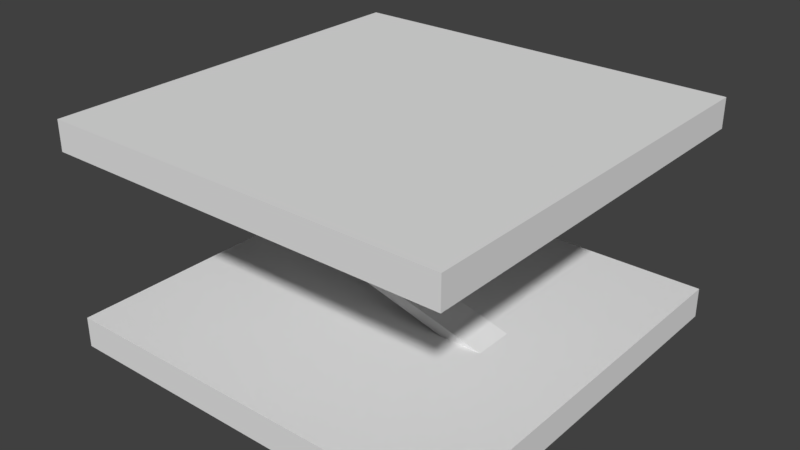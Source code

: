 # Source: Trampoline.blend  (saved by Blender 2.79.0; exported with 4.5.12 LTS)
import bpy
from mathutils import Matrix  # noqa: F401  (used for matrix-valued properties, if any)

bpy.ops.wm.read_factory_settings(use_empty=True)
scene = bpy.context.scene
scene.name = 'Scene'

# ---- collections
col_collection_1 = bpy.data.collections.new('Collection 1'); scene.collection.children.link(col_collection_1)

# ---- materials (node trees are filled in below, after node groups)
mat_trampoline = bpy.data.materials.new('Trampoline')
mat_trampoline.alpha_threshold = 0.0
mat_trampoline.use_transparent_shadow = False
mat_trampoline.roughness = 0.5
mat_trampoline.line_color = (0.0, 0.0, 0.0, 1.0)

# ---- material node trees

# ---- world
world_world = bpy.data.worlds.new('World'); scene.world = world_world
world_world.color = (0.05088, 0.05088, 0.05088)
world_world.use_sun_shadow = False
world_world.sun_shadow_jitter_overblur = 0.0
world_world.cycles.sampling_method = 'MANUAL'

# ---- meshes
me_trampoline = bpy.data.meshes.new('Trampoline')
me_trampoline.from_pydata([(-1.0, -1.0, -1.0), (-1.0, -1.0, 1.0), (-1.0, 1.0, -1.0), (-1.0, 1.0, 1.0), (1.0, -1.0, -1.0), (1.0, -1.0, 1.0), (1.0, 1.0, -1.0), (1.0, 1.0, 1.0), (0.5285, 1.0, -1.0), (0.3191, 1.0, -1.0), (0.3191, 1.0, 1.0), (0.5285, 1.0, 1.0), (0.3191, -1.0, -1.0), (0.5285, -1.0, -1.0), (0.5285, -1.0, 1.0), (0.3191, -1.0, 1.0), (-1.0, 0.101, -1.0), (-1.0, -0.101, -1.0), (-1.0, -0.101, 1.0), (-1.0, 0.101, 1.0), (1.0, -0.101, -1.0), (1.0, 0.101, -1.0), (1.0, 0.101, 1.0), (1.0, -0.101, 1.0), (0.5285, 0.101, 1.0), (0.5285, -0.101, 1.0), (0.3191, 0.101, 1.0), (0.3191, -0.101, 1.0), (0.3191, 0.101, -1.0), (0.3191, -0.101, -1.0), (0.5285, 0.101, -1.0), (0.5285, -0.101, -1.0), (-0.3853, 0.101, 4.23), (-0.3853, -0.101, 4.23), (-0.5947, 0.101, 4.23), (-0.5947, -0.101, 4.23), (0.5187, 0.101, 8.276), (0.5187, -0.101, 8.276), (0.3093, 0.101, 8.276), (0.3093, -0.101, 8.276), (-0.3283, 0.101, 11.77), (-0.3283, -0.101, 11.77), (-0.5377, 0.101, 11.77), (-0.5377, -0.101, 11.77), (-0.3283, 0.101, 13.71), (-0.3283, -0.101, 13.71), (-0.5377, 0.101, 13.71), (-0.5377, -0.101, 13.71), (0.9996, 0.101, 11.77), (0.9996, -0.101, 11.77), (0.9996, 0.101, 13.71), (0.9996, -0.101, 13.71), (-0.3283, -0.9998, 11.77), (-0.5377, -0.9998, 11.77), (-0.3283, -0.9998, 13.71), (-0.5377, -0.9998, 13.71), (-0.9998, -0.101, 11.77), (-0.3283, 0.9997, 11.77), (-0.5377, 0.9997, 11.77), (-0.3283, 0.9997, 13.71), (-0.5377, 0.9997, 13.71), (-0.9998, 0.9997, 13.71), (-0.9998, 0.9997, 11.77), (-0.9998, 0.101, 13.71), (-0.9998, 0.101, 11.77), (0.9999, -0.9998, 11.77), (0.9999, -0.9998, 13.71), (0.9999, 0.9997, 11.77), (0.9999, 0.9997, 13.71), (-0.9998, -0.101, 13.71), (-0.9998, -0.9998, 11.77), (-0.9998, -0.9998, 13.71), (0.2969, -0.101, 1.078), (0.2969, 0.101, 1.078), (0.5063, 0.101, 1.078), (0.5063, -0.101, 1.078), (-0.5117, 0.101, 11.66), (-0.3023, 0.101, 11.66), (-0.3023, -0.101, 11.66), (-0.5117, -0.101, 11.66)], [], [(16, 19, 3, 2), (8, 11, 7, 6), (20, 23, 5, 4), (12, 15, 1, 0), (31, 20, 4, 13), (27, 18, 1, 15), (23, 25, 14, 5), (25, 27, 15, 14), (17, 29, 12, 0), (29, 31, 13, 12), (4, 5, 14, 13), (13, 14, 15, 12), (2, 3, 10, 9), (9, 10, 11, 8), (9, 8, 30, 28), (28, 30, 31, 29), (2, 9, 28, 16), (16, 28, 29, 17), (11, 10, 26, 24), (73, 72, 35, 34), (7, 11, 24, 22), (22, 24, 25, 23), (10, 3, 19, 26), (26, 19, 18, 27), (8, 6, 21, 30), (30, 21, 20, 31), (6, 7, 22, 21), (21, 22, 23, 20), (0, 1, 18, 17), (17, 18, 19, 16), (34, 35, 39, 38), (75, 74, 32, 33), (74, 73, 34, 32), (72, 75, 33, 35), (77, 76, 42, 40), (32, 34, 38, 36), (33, 32, 36, 37), (35, 33, 37, 39), (43, 41, 52, 53), (78, 77, 40, 41), (79, 78, 41, 43), (76, 79, 43, 42), (44, 46, 47, 45), (42, 46, 63, 64), (45, 41, 49, 51), (49, 48, 50, 51), (44, 45, 51, 50), (40, 44, 50, 48), (41, 40, 48, 49), (53, 52, 54, 55), (43, 53, 70, 56), (45, 47, 55, 54), (64, 56, 69, 63), (42, 43, 56, 64), (43, 47, 69, 56), (47, 46, 63, 69), (57, 58, 60, 59), (46, 44, 59, 60), (40, 57, 67, 48), (40, 42, 58, 57), (49, 51, 66, 65), (45, 54, 66, 51), (52, 41, 49, 65), (54, 52, 65, 66), (50, 48, 67, 68), (57, 59, 68, 67), (59, 44, 50, 68), (64, 63, 61, 62), (58, 42, 64, 62), (46, 60, 61, 63), (60, 58, 62, 61), (69, 56, 70, 71), (53, 55, 71, 70), (55, 47, 69, 71), (27, 25, 75, 72), (24, 26, 73, 74), (25, 24, 74, 75), (26, 27, 72, 73), (38, 39, 79, 76), (39, 37, 78, 79), (37, 36, 77, 78), (36, 38, 76, 77)])
_uv = me_trampoline.uv_layers.new(name='UVMap')
_uv.uv.foreach_set('vector', [0.6291, 0.4107, 0.4277, 0.4107, 0.4277, 0.3571, 0.6291, 0.3571, 0.3801, 0.1191, 0.3801, 1.419e-08, 0.4277, 0.0, 0.4277, 0.1191, 0.4272, 0.4107, 0.2259, 0.4107, 0.2259, 0.3572, 0.4272, 0.3572, 0.2946, 0.2381, 0.2946, 0.1191, 0.4277, 0.1191, 0.4277, 0.2381, 0.4753, 0.05351, 0.4277, 0.05351, 0.4277, 1.064e-08, 0.4753, 1.419e-08, 0.2946, 0.3036, 0.4277, 0.3036, 0.4277, 0.3572, 0.2946, 0.3572, 0.2259, 0.3036, 0.2735, 0.3036, 0.2735, 0.3572, 0.2259, 0.3572, 0.2735, 0.3036, 0.2946, 0.3036, 0.2946, 0.3572, 0.2735, 0.3572, 0.6296, 0.05351, 0.4965, 0.05351, 0.4965, 7.096e-09, 0.6296, 0.0, 0.4965, 0.05351, 0.4753, 0.05351, 0.4753, 1.419e-08, 0.4965, 7.096e-09, 0.2259, 0.2381, 0.2259, 0.1191, 0.2735, 0.1191, 0.2735, 0.2381, 0.2735, 0.2381, 0.2735, 0.1191, 0.2946, 0.1191, 0.2946, 0.2381, 0.2259, 0.1191, 0.2259, 4.612e-08, 0.359, 2.129e-08, 0.359, 0.1191, 0.359, 0.1191, 0.359, 2.129e-08, 0.3801, 1.419e-08, 0.3801, 0.1191, 0.4965, 0.1191, 0.4753, 0.1191, 0.4753, 0.06554, 0.4965, 0.06554, 0.4965, 0.06554, 0.4753, 0.06554, 0.4753, 0.05351, 0.4965, 0.05351, 0.6296, 0.1191, 0.4965, 0.1191, 0.4965, 0.06554, 0.6296, 0.06554, 0.6296, 0.06554, 0.4965, 0.06554, 0.4965, 0.05351, 0.6296, 0.05351, 0.2735, 0.2381, 0.2946, 0.2381, 0.2946, 0.2916, 0.2735, 0.2916, 0.9796, 0.3619, 1.0, 0.3619, 1.0, 0.5529, 0.9796, 0.5529, 0.2259, 0.2381, 0.2735, 0.2381, 0.2735, 0.2916, 0.2259, 0.2916, 0.2259, 0.2916, 0.2735, 0.2916, 0.2735, 0.3036, 0.2259, 0.3036, 0.2946, 0.2381, 0.4277, 0.2381, 0.4277, 0.2916, 0.2946, 0.2916, 0.2946, 0.2916, 0.4277, 0.2916, 0.4277, 0.3036, 0.2946, 0.3036, 0.4753, 0.1191, 0.4277, 0.1191, 0.4277, 0.06554, 0.4753, 0.06554, 0.4753, 0.06554, 0.4277, 0.06554, 0.4277, 0.05351, 0.4753, 0.05351, 0.4272, 0.4762, 0.2259, 0.4762, 0.2259, 0.4227, 0.4272, 0.4227, 0.4272, 0.4227, 0.2259, 0.4227, 0.2259, 0.4107, 0.4272, 0.4107, 0.6291, 0.4762, 0.4277, 0.4762, 0.4277, 0.4227, 0.6291, 0.4227, 0.6291, 0.4227, 0.4277, 0.4227, 0.4277, 0.4107, 0.6291, 0.4107, 0.9796, 0.5529, 1.0, 0.5529, 1.0, 0.7891, 0.9796, 0.7891, 0.9796, 0.9953, 0.9592, 0.9953, 0.9592, 0.8042, 0.9796, 0.8042, 0.1107, 0.6363, 0.08957, 0.6363, 0.0, 0.4486, 0.02113, 0.4486, 0.2025, 0.004678, 0.2236, 0.004661, 0.1341, 0.1924, 0.1129, 0.1924, 0.03052, 0.006402, 0.00939, 0.006385, 0.006777, 0.0, 0.02791, 1.675e-05, 0.02113, 0.4486, 0.0, 0.4486, 0.0918, 0.2078, 0.1129, 0.2078, 0.9796, 0.8042, 0.9592, 0.8042, 0.9592, 0.568, 0.9796, 0.568, 0.1129, 0.1924, 0.1341, 0.1924, 0.2259, 0.4331, 0.2047, 0.4331, 0.5388, 0.2106, 0.5388, 0.1981, 0.6296, 0.1981, 0.6296, 0.2106, 0.9796, 0.3636, 0.9592, 0.3636, 0.9592, 0.3571, 0.9796, 0.3571, 0.1223, 0.6345, 0.1435, 0.6345, 0.1408, 0.6409, 0.1197, 0.6409, 0.9796, 0.9935, 1.0, 0.9935, 1.0, 1.0, 0.9796, 1.0, 0.5389, 0.3172, 0.5389, 0.3296, 0.5185, 0.3296, 0.5185, 0.3172, 0.8257, 0.2347, 0.8257, 0.1191, 0.8723, 0.1191, 0.8723, 0.2347, 0.9592, 0.3571, 0.9592, 0.4728, 0.8252, 0.4728, 0.8252, 0.3571, 0.8251, 0.2916, 0.8251, 0.3036, 0.6296, 0.3036, 0.6296, 0.2916, 0.5389, 0.3172, 0.5185, 0.3172, 0.5185, 0.2381, 0.5389, 0.2381, 0.8251, 0.3538, 0.8251, 0.2381, 0.9592, 0.2381, 0.9592, 0.3538, 0.5388, 0.1981, 0.5184, 0.1981, 0.5184, 0.1191, 0.5388, 0.1191, 0.6291, 0.4487, 0.6291, 0.4362, 0.8252, 0.4362, 0.8252, 0.4487, 0.5388, 0.2106, 0.6296, 0.2106, 0.6296, 0.2381, 0.5388, 0.2381, 0.5185, 0.3172, 0.5185, 0.3296, 0.4277, 0.3296, 0.4277, 0.3172, 0.6296, 0.06553, 0.6296, 0.0535, 0.8252, 0.0535, 0.8252, 0.06553, 0.5184, 0.2106, 0.5388, 0.2106, 0.5388, 0.2381, 0.5184, 0.2381, 0.8252, 0.1157, 0.8252, 0.0, 0.8718, 0.0, 0.8718, 0.1157, 0.5185, 0.3296, 0.5389, 0.3296, 0.5389, 0.3571, 0.5185, 0.3571, 0.6296, 0.159, 0.6296, 0.1466, 0.8257, 0.1466, 0.8257, 0.159, 0.5389, 0.3296, 0.5389, 0.3172, 0.6296, 0.3172, 0.6296, 0.3296, 0.5184, 0.1981, 0.4277, 0.1981, 0.4277, 0.1191, 0.5184, 0.1191, 0.5184, 0.1981, 0.5184, 0.2106, 0.4277, 0.2106, 0.4277, 0.1981, 0.8251, 0.2916, 0.6296, 0.2916, 0.6296, 0.2381, 0.8251, 0.2381, 0.5185, 0.3172, 0.4277, 0.3172, 0.4277, 0.2381, 0.5185, 0.2381, 0.6296, 0.1981, 0.5388, 0.1981, 0.5388, 0.1191, 0.6296, 0.1191, 0.8252, 0.4362, 0.6291, 0.4362, 0.6291, 0.3571, 0.8252, 0.3571, 0.6296, 0.3036, 0.8251, 0.3036, 0.8251, 0.3571, 0.6296, 0.3571, 0.6296, 0.159, 0.8257, 0.159, 0.8257, 0.2381, 0.6296, 0.2381, 0.6296, 0.3172, 0.5389, 0.3172, 0.5389, 0.2381, 0.6296, 0.2381, 0.6296, 0.06553, 0.8252, 0.06553, 0.8252, 0.119, 0.6296, 0.119, 0.4277, 0.2106, 0.5184, 0.2106, 0.5184, 0.2381, 0.4277, 0.2381, 0.5389, 0.3296, 0.6296, 0.3296, 0.6296, 0.3571, 0.5389, 0.3571, 0.8257, 0.1466, 0.6296, 0.1466, 0.6296, 0.1191, 0.8257, 0.1191, 0.8252, 0.0535, 0.6296, 0.0535, 0.6296, 0.0, 0.8252, 0.0, 0.6291, 0.4487, 0.8252, 0.4487, 0.8252, 0.4762, 0.6291, 0.4762, 0.4277, 0.3296, 0.5185, 0.3296, 0.5185, 0.3571, 0.4277, 0.3571, 0.2047, 1.671e-05, 0.2259, 0.0, 0.2236, 0.004661, 0.2025, 0.004678, 0.1129, 0.6409, 0.0918, 0.6409, 0.08957, 0.6363, 0.1107, 0.6363, 0.9796, 1.0, 0.9592, 1.0, 0.9592, 0.9953, 0.9796, 0.9953, 0.9796, 0.3571, 1.0, 0.3571, 1.0, 0.3619, 0.9796, 0.3619, 0.9796, 0.7891, 1.0, 0.7891, 1.0, 0.9935, 0.9796, 0.9935, 0.2047, 0.4331, 0.2259, 0.4331, 0.1435, 0.6345, 0.1223, 0.6345, 0.9796, 0.568, 0.9592, 0.568, 0.9592, 0.3636, 0.9796, 0.3636, 0.1129, 0.2078, 0.0918, 0.2078, 0.00939, 0.006385, 0.03052, 0.006402])
_ca = me_trampoline.color_attributes.new('Col', 'BYTE_COLOR', 'CORNER')
_ca.data.foreach_set('color', [1.0, 1.0, 1.0, 1.0, 1.0, 1.0, 1.0, 1.0, 1.0, 1.0, 1.0, 1.0, 1.0, 1.0, 1.0, 1.0, 1.0, 1.0, 1.0, 1.0, 1.0, 1.0, 1.0, 1.0, 1.0, 1.0, 1.0, 1.0, 1.0, 1.0, 1.0, 1.0, 1.0, 1.0, 1.0, 1.0, 1.0, 1.0, 1.0, 1.0, 1.0, 1.0, 1.0, 1.0, 1.0, 1.0, 1.0, 1.0, 1.0, 1.0, 1.0, 1.0, 1.0, 1.0, 1.0, 1.0, 1.0, 1.0, 1.0, 1.0, 1.0, 1.0, 1.0, 1.0, 1.0, 1.0, 1.0, 1.0, 1.0, 1.0, 1.0, 1.0, 1.0, 1.0, 1.0, 1.0, 1.0, 1.0, 1.0, 1.0, 1.0, 1.0, 1.0, 1.0, 1.0, 1.0, 1.0, 1.0, 1.0, 1.0, 1.0, 1.0, 1.0, 1.0, 1.0, 1.0, 1.0, 1.0, 1.0, 1.0, 1.0, 1.0, 1.0, 1.0, 1.0, 1.0, 1.0, 1.0, 1.0, 1.0, 1.0, 1.0, 1.0, 1.0, 1.0, 1.0, 1.0, 1.0, 1.0, 1.0, 1.0, 1.0, 1.0, 1.0, 1.0, 1.0, 1.0, 1.0, 1.0, 1.0, 1.0, 1.0, 1.0, 1.0, 1.0, 1.0, 1.0, 1.0, 1.0, 1.0, 1.0, 1.0, 1.0, 1.0, 1.0, 1.0, 1.0, 1.0, 1.0, 1.0, 1.0, 1.0, 1.0, 1.0, 1.0, 1.0, 1.0, 1.0, 1.0, 1.0, 1.0, 1.0, 1.0, 1.0, 1.0, 1.0, 1.0, 1.0, 1.0, 1.0, 1.0, 1.0, 1.0, 1.0, 1.0, 1.0, 1.0, 1.0, 1.0, 1.0, 1.0, 1.0, 1.0, 1.0, 1.0, 1.0, 1.0, 1.0, 1.0, 1.0, 1.0, 1.0, 1.0, 1.0, 1.0, 1.0, 1.0, 1.0, 1.0, 1.0, 1.0, 1.0, 1.0, 1.0, 1.0, 1.0, 1.0, 1.0, 1.0, 1.0, 1.0, 1.0, 1.0, 1.0, 1.0, 1.0, 1.0, 1.0, 1.0, 1.0, 1.0, 1.0, 1.0, 1.0, 1.0, 1.0, 1.0, 1.0, 1.0, 1.0, 1.0, 1.0, 1.0, 1.0, 1.0, 1.0, 1.0, 1.0, 1.0, 1.0, 1.0, 1.0, 1.0, 1.0, 1.0, 1.0, 1.0, 1.0, 1.0, 1.0, 1.0, 1.0, 1.0, 1.0, 1.0, 1.0, 1.0, 1.0, 1.0, 1.0, 1.0, 1.0, 1.0, 1.0, 1.0, 1.0, 1.0, 1.0, 1.0, 1.0, 1.0, 1.0, 1.0, 1.0, 1.0, 1.0, 1.0, 1.0, 1.0, 1.0, 1.0, 1.0, 1.0, 1.0, 1.0, 1.0, 1.0, 1.0, 1.0, 1.0, 1.0, 1.0, 1.0, 1.0, 1.0, 1.0, 1.0, 1.0, 1.0, 1.0, 1.0, 1.0, 1.0, 1.0, 1.0, 1.0, 1.0, 1.0, 1.0, 1.0, 1.0, 1.0, 1.0, 1.0, 1.0, 1.0, 1.0, 1.0, 1.0, 1.0, 1.0, 1.0, 1.0, 1.0, 1.0, 1.0, 1.0, 1.0, 1.0, 1.0, 1.0, 1.0, 1.0, 1.0, 1.0, 1.0, 1.0, 1.0, 1.0, 1.0, 1.0, 1.0, 1.0, 1.0, 1.0, 1.0, 1.0, 1.0, 1.0, 1.0, 1.0, 1.0, 1.0, 1.0, 1.0, 1.0, 1.0, 1.0, 1.0, 1.0, 1.0, 1.0, 1.0, 1.0, 1.0, 1.0, 1.0, 1.0, 1.0, 1.0, 1.0, 1.0, 1.0, 1.0, 1.0, 1.0, 1.0, 1.0, 1.0, 1.0, 1.0, 1.0, 1.0, 1.0, 1.0, 1.0, 1.0, 1.0, 1.0, 1.0, 1.0, 1.0, 1.0, 1.0, 1.0, 1.0, 1.0, 1.0, 1.0, 1.0, 1.0, 1.0, 1.0, 1.0, 1.0, 1.0, 1.0, 1.0, 1.0, 1.0, 1.0, 1.0, 1.0, 1.0, 1.0, 1.0, 1.0, 1.0, 1.0, 1.0, 1.0, 1.0, 1.0, 1.0, 1.0, 1.0, 1.0, 1.0, 1.0, 1.0, 1.0, 1.0, 1.0, 1.0, 1.0, 1.0, 1.0, 1.0, 1.0, 1.0, 1.0, 1.0, 1.0, 1.0, 1.0, 1.0, 1.0, 1.0, 1.0, 1.0, 1.0, 1.0, 1.0, 1.0, 1.0, 1.0, 1.0, 1.0, 1.0, 1.0, 1.0, 1.0, 1.0, 1.0, 1.0, 1.0, 1.0, 1.0, 1.0, 1.0, 1.0, 1.0, 1.0, 1.0, 1.0, 1.0, 1.0, 1.0, 1.0, 1.0, 1.0, 1.0, 1.0, 1.0, 1.0, 1.0, 1.0, 1.0, 1.0, 1.0, 1.0, 1.0, 1.0, 1.0, 1.0, 1.0, 1.0, 1.0, 1.0, 1.0, 1.0, 1.0, 1.0, 1.0, 1.0, 1.0, 1.0, 1.0, 1.0, 1.0, 1.0, 1.0, 1.0, 1.0, 1.0, 1.0, 1.0, 1.0, 1.0, 1.0, 1.0, 1.0, 1.0, 1.0, 1.0, 1.0, 1.0, 1.0, 1.0, 1.0, 1.0, 1.0, 1.0, 1.0, 1.0, 1.0, 1.0, 1.0, 1.0, 1.0, 1.0, 1.0, 1.0, 1.0, 1.0, 1.0, 1.0, 1.0, 1.0, 1.0, 1.0, 1.0, 1.0, 1.0, 1.0, 1.0, 1.0, 1.0, 1.0, 1.0, 1.0, 1.0, 1.0, 1.0, 1.0, 1.0, 1.0, 1.0, 1.0, 1.0, 1.0, 1.0, 1.0, 1.0, 1.0, 1.0, 1.0, 1.0, 1.0, 1.0, 1.0, 1.0, 1.0, 1.0, 1.0, 1.0, 1.0, 1.0, 1.0, 1.0, 1.0, 1.0, 1.0, 1.0, 1.0, 1.0, 1.0, 1.0, 1.0, 1.0, 1.0, 1.0, 1.0, 1.0, 1.0, 1.0, 1.0, 1.0, 1.0, 1.0, 1.0, 1.0, 1.0, 1.0, 1.0, 1.0, 1.0, 1.0, 1.0, 1.0, 1.0, 1.0, 1.0, 1.0, 1.0, 1.0, 1.0, 1.0, 1.0, 1.0, 1.0, 1.0, 1.0, 1.0, 1.0, 1.0, 1.0, 1.0, 1.0, 1.0, 1.0, 1.0, 1.0, 1.0, 1.0, 1.0, 1.0, 1.0, 1.0, 1.0, 1.0, 1.0, 1.0, 1.0, 1.0, 1.0, 1.0, 1.0, 1.0, 1.0, 1.0, 1.0, 1.0, 1.0, 1.0, 1.0, 1.0, 1.0, 1.0, 1.0, 1.0, 1.0, 1.0, 1.0, 1.0, 1.0, 1.0, 1.0, 1.0, 1.0, 1.0, 1.0, 1.0, 1.0, 1.0, 1.0, 1.0, 1.0, 1.0, 1.0, 1.0, 1.0, 1.0, 1.0, 1.0, 1.0, 1.0, 1.0, 1.0, 1.0, 1.0, 1.0, 1.0, 1.0, 1.0, 1.0, 1.0, 1.0, 1.0, 1.0, 1.0, 1.0, 1.0, 1.0, 1.0, 1.0, 1.0, 1.0, 1.0, 1.0, 1.0, 1.0, 1.0, 1.0, 1.0, 1.0, 1.0, 1.0, 1.0, 1.0, 1.0, 1.0, 1.0, 1.0, 1.0, 1.0, 1.0, 1.0, 1.0, 1.0, 1.0, 1.0, 1.0, 1.0, 1.0, 1.0, 1.0, 1.0, 1.0, 1.0, 1.0, 1.0, 1.0, 1.0, 1.0, 1.0, 1.0, 1.0, 1.0, 1.0, 1.0, 1.0, 1.0, 1.0, 1.0, 1.0, 1.0, 1.0, 1.0, 1.0, 1.0, 1.0, 1.0, 1.0, 1.0, 1.0, 1.0, 1.0, 1.0, 1.0, 1.0, 1.0, 1.0, 1.0, 1.0, 1.0, 1.0, 1.0, 1.0, 1.0, 1.0, 1.0, 1.0, 1.0, 1.0, 1.0, 1.0, 1.0, 1.0, 1.0, 1.0, 1.0, 1.0, 1.0, 1.0, 1.0, 1.0, 1.0, 1.0, 1.0, 1.0, 1.0, 1.0, 1.0, 1.0, 1.0, 1.0, 1.0, 1.0, 1.0, 1.0, 1.0, 1.0, 1.0, 1.0, 1.0, 1.0, 1.0, 1.0, 1.0, 1.0, 1.0, 1.0, 1.0, 1.0, 1.0, 1.0, 1.0, 1.0, 1.0, 1.0, 1.0, 1.0, 1.0, 1.0, 1.0, 1.0, 1.0, 1.0, 1.0, 1.0, 1.0, 1.0, 1.0, 1.0, 1.0, 1.0, 1.0, 1.0, 1.0, 1.0, 1.0, 1.0, 1.0, 1.0, 1.0, 1.0, 1.0, 1.0, 1.0, 1.0, 1.0, 1.0, 1.0, 1.0, 1.0, 1.0, 1.0, 1.0, 1.0, 1.0, 1.0, 1.0, 1.0, 1.0, 1.0, 1.0, 1.0, 1.0, 1.0, 1.0, 1.0, 1.0, 1.0, 1.0, 1.0, 1.0, 1.0, 1.0, 1.0, 1.0, 1.0, 1.0, 1.0, 1.0, 1.0, 1.0, 1.0, 1.0, 1.0, 1.0, 1.0, 1.0, 1.0, 1.0, 1.0, 1.0, 1.0, 1.0, 1.0, 1.0, 1.0, 1.0, 1.0, 1.0, 1.0, 1.0, 1.0, 1.0, 1.0, 1.0, 1.0, 1.0, 1.0, 1.0, 1.0, 1.0, 1.0, 1.0, 1.0, 1.0, 1.0, 1.0, 1.0, 1.0, 1.0, 1.0, 1.0, 1.0, 1.0, 1.0, 1.0, 1.0, 1.0, 1.0, 1.0, 1.0, 1.0, 1.0, 1.0, 1.0, 1.0, 1.0, 1.0, 1.0, 1.0, 1.0, 1.0, 1.0, 1.0, 1.0, 1.0, 1.0, 1.0, 1.0, 1.0, 1.0, 1.0, 1.0, 1.0, 1.0, 1.0, 1.0, 1.0, 1.0, 1.0, 1.0, 1.0, 1.0, 1.0, 1.0, 1.0, 1.0, 1.0, 1.0, 1.0, 1.0, 1.0, 1.0, 1.0, 1.0, 1.0, 1.0, 1.0, 1.0, 1.0, 1.0, 1.0, 1.0, 1.0, 1.0, 1.0, 1.0, 1.0, 1.0, 1.0, 1.0, 1.0, 1.0, 1.0, 1.0, 1.0, 1.0, 1.0, 1.0, 1.0, 1.0, 1.0, 1.0, 1.0, 1.0, 1.0, 1.0, 1.0, 1.0, 1.0, 1.0, 1.0, 1.0, 1.0, 1.0, 1.0, 1.0, 1.0, 1.0, 1.0, 1.0, 1.0, 1.0, 1.0, 1.0, 1.0, 1.0, 1.0, 1.0, 1.0, 1.0, 1.0, 1.0, 1.0, 1.0, 1.0, 1.0, 1.0, 1.0, 1.0, 1.0, 1.0, 1.0, 1.0, 1.0, 1.0, 1.0, 1.0, 1.0, 1.0, 1.0, 1.0, 1.0, 1.0, 1.0, 1.0, 1.0, 1.0, 1.0, 1.0, 1.0, 1.0, 1.0, 1.0, 1.0, 1.0, 1.0, 1.0, 1.0, 1.0, 1.0, 1.0, 1.0, 1.0, 1.0, 1.0, 1.0, 1.0, 1.0, 1.0, 1.0, 1.0, 1.0, 1.0, 1.0, 1.0, 1.0, 1.0, 1.0, 1.0, 1.0, 1.0, 1.0, 1.0, 1.0, 1.0, 1.0, 1.0, 1.0, 1.0, 1.0, 1.0, 1.0, 1.0, 1.0, 1.0, 1.0, 1.0, 1.0, 1.0, 1.0, 1.0, 1.0, 1.0, 1.0, 1.0, 1.0, 1.0, 1.0, 1.0, 1.0, 1.0, 1.0, 1.0, 1.0, 1.0, 1.0, 1.0, 1.0, 1.0, 1.0, 1.0, 1.0, 1.0, 1.0, 1.0, 1.0, 1.0, 1.0, 1.0, 1.0, 1.0, 1.0, 1.0, 1.0, 1.0, 1.0, 1.0, 1.0, 1.0, 1.0, 1.0, 1.0, 1.0, 1.0, 1.0, 1.0, 1.0, 1.0, 1.0, 1.0, 1.0, 1.0, 1.0, 1.0, 1.0, 1.0, 1.0, 1.0, 1.0, 1.0, 1.0, 1.0, 1.0, 1.0, 1.0, 1.0, 1.0, 1.0, 1.0, 1.0, 1.0, 1.0, 1.0, 1.0, 1.0, 1.0, 1.0, 1.0, 1.0, 1.0, 1.0, 1.0, 1.0, 1.0, 1.0, 1.0, 1.0, 1.0, 1.0, 1.0, 1.0, 1.0, 1.0, 1.0, 1.0, 1.0, 1.0, 1.0, 1.0, 1.0, 1.0, 1.0, 1.0, 1.0, 1.0, 1.0, 1.0, 1.0, 1.0, 1.0, 1.0, 1.0, 1.0, 1.0, 1.0, 1.0, 1.0, 1.0, 1.0, 1.0, 1.0, 1.0, 1.0, 1.0, 1.0, 1.0, 1.0, 1.0, 1.0, 1.0, 1.0, 1.0, 1.0, 1.0, 1.0, 1.0, 1.0, 1.0, 1.0, 1.0, 1.0, 1.0, 1.0, 1.0, 1.0, 1.0, 1.0, 1.0, 1.0, 1.0, 1.0, 1.0, 1.0, 1.0, 1.0, 1.0, 1.0, 1.0, 1.0, 1.0, 1.0, 1.0, 1.0, 1.0, 1.0, 1.0, 1.0, 1.0, 1.0, 1.0, 1.0, 1.0, 1.0, 1.0, 1.0])
me_trampoline.materials.append(mat_trampoline)
me_trampoline.use_remesh_preserve_volume = False
me_trampoline.use_remesh_preserve_attributes = False
me_trampoline.use_mirror_vertex_groups = False
me_trampoline.update()
arm_armature = bpy.data.armatures.new('Armature')  # bones are not reproduced

# ---- objects
ob_armature = bpy.data.objects.new('Armature', arm_armature)
ob_trampoline = bpy.data.objects.new('Trampoline', me_trampoline)

# ---- transforms, parenting, visibility, modifiers, constraints
ob_armature.location = (0.0, 0.0, 0.0)
ob_armature.lineart.crease_threshold = 0.0
ob_trampoline.parent = ob_armature
ob_trampoline.location = (0.0, 0.0, 0.0)
ob_trampoline.scale = (1.0, 1.0, 0.07541)
ob_trampoline.lineart.crease_threshold = 0.0
_vg = ob_trampoline.vertex_groups.new(name='Base')
for _i, _w in zip([0, 1, 2, 3, 4, 5, 6, 7, 8, 9, 10, 11, 12, 13, 14, 15, 16, 17, 18, 19, 20, 21, 22, 23, 24, 25, 26, 27, 28, 29, 30, 31, 32, 33, 34, 35, 36, 37, 38, 39, 40, 41, 42, 43, 52, 53, 64, 72, 73, 74, 75, 76, 77, 78, 79], [1.0, 1.0, 1.0, 1.0, 1.0, 1.0, 1.0, 1.0, 0.9946, 1.0, 0.9726, 1.0, 1.0, 1.0, 1.0, 0.9999, 1.0, 1.0, 1.0, 1.0, 1.0, 1.0, 1.0, 1.0, 1.0, 1.0, 1.0, 0.9999, 1.0, 1.0, 1.0, 1.0, 4.552e-26, 3.385e-25, 1.247e-15, 2.987e-32, 2.54e-17, 2.801e-22, 4.28e-29, 1.397e-31, 0.0, 0.0, 0.0, 0.0, 0.0, 0.0, 0.0, 5.608e-28, 7.993e-06, 0.002136, 2.856e-05, 2.14e-29, 1.27e-17, 1.401e-22, 6.983e-32]): _vg.add([_i], _w, 'REPLACE')
_vg = ob_trampoline.vertex_groups.new(name='Spring')
for _i, _w in zip([0, 1, 2, 3, 4, 5, 6, 7, 8, 9, 10, 11, 12, 13, 14, 15, 16, 17, 18, 19, 20, 21, 22, 23, 24, 25, 26, 27, 28, 29, 30, 31, 32, 33, 34, 35, 36, 37, 38, 39, 40, 41, 42, 43, 44, 45, 46, 47, 48, 49, 50, 51, 52, 53, 54, 55, 56, 57, 58, 59, 60, 61, 62, 63, 64, 65, 66, 67, 68, 69, 70, 71, 72, 73, 74, 75, 76, 77, 78, 79], [1.639e-17, 2.745e-19, 8.356e-09, 2.657e-40, 3.536e-22, 1.983e-25, 1.189e-21, 1.854e-06, 0.002418, 2.793e-05, 2.312e-23, 7.307e-17, 1.452e-09, 9.039e-12, 7.153e-08, 7.329e-07, 4.729e-06, 6.649e-07, 1.184e-23, 1.062e-16, 1.166e-39, 1.793e-37, 3.059e-20, 3.255e-20, 0.0, 0.0, 0.0, 0.0004475, 2.472e-06, 1.055e-10, 7.359e-13, 3.602e-18, 1.0, 1.0, 1.0, 1.0, 1.0, 0.9927, 1.0, 0.9966, 0.0, 0.0, 3.904e-09, 2.973e-26, 6.547e-08, 4.104e-12, 6.684e-06, 1.055e-07, 0.0, 2.653e-16, 2.917e-17, 1.144e-17, 8.624e-13, 7.801e-15, 2.16e-11, 3.534e-06, 3.09e-09, 2.629e-05, 9.38e-09, 2.586e-09, 3.269e-14, 1.324e-16, 9.383e-06, 9.075e-05, 5.509e-15, 7.2e-06, 0.0001539, 7.957e-27, 7.415e-13, 4.176e-06, 1.106e-13, 0.03362, 1.0, 1.0, 1.0, 1.0, 1.0, 1.0, 1.0, 1.0]): _vg.add([_i], _w, 'REPLACE')
_vg = ob_trampoline.vertex_groups.new(name='Top')
for _i, _w in zip([32, 33, 34, 35, 36, 37, 38, 39, 40, 41, 42, 43, 44, 45, 46, 47, 48, 49, 50, 51, 52, 53, 54, 55, 56, 57, 58, 59, 60, 61, 62, 63, 64, 65, 66, 67, 68, 69, 70, 71, 72, 73, 74, 75, 76, 77, 78, 79], [0.05048, 0.04708, 0.04936, 0.05268, 0.07453, 0.07835, 0.1204, 0.118, 0.9946, 1.0, 1.0, 0.9998, 1.0, 1.0, 1.0, 1.0, 1.0, 1.0, 1.0, 1.0, 1.0, 1.0, 1.0, 1.0, 1.0, 1.0, 1.0, 1.0, 1.0, 1.0, 1.0, 1.0, 1.0, 1.0, 1.0, 0.9831, 1.0, 1.0, 1.0, 0.9778, 0.02634, 0.02468, 0.02524, 0.02354, 0.0007114, 5.413e-11, 1.301e-05, 0.00268]): _vg.add([_i], _w, 'REPLACE')
_m = ob_trampoline.modifiers.new('Armature', 'ARMATURE')
_m.object = ob_armature

# ---- collection membership
col_collection_1.objects.link(ob_armature)
col_collection_1.objects.link(ob_trampoline)

# ---- scene / render settings (as saved in the file)
scene.frame_start = 1; scene.frame_end = 250; scene.frame_set(40)
scene.render.engine = 'BLENDER_EEVEE_NEXT'
scene.render.resolution_percentage = 50
scene.render.dither_intensity = 0.0
scene.cycles.use_denoising = False
scene.cycles.samples = 128
scene.cycles.sampling_pattern = 'TABULATED_SOBOL'
scene.cycles.use_adaptive_sampling = False
scene.cycles.use_light_tree = False
scene.cycles.blur_glossy = 0.0
scene.cycles.sample_clamp_indirect = 0.0
scene.view_settings.view_transform = 'Standard'
bpy.context.view_layer.update()

# ---- added for rendering (the .blend has no active camera and no usable light): camera, sun
cam_auto = bpy.data.cameras.new('AutoCamera')
cam_auto.lens = 50.0
cam_auto.sensor_width = 36.0
cam_auto.clip_end = 1000.0
ob_auto_camera = bpy.data.objects.new('AutoCamera', cam_auto)
scene.collection.objects.link(ob_auto_camera)
ob_auto_camera.location = (2.81098, -3.37317, 2.72799)
ob_auto_camera.rotation_euler = (1.09748, -7.21219e-08, 0.694738)
scene.camera = ob_auto_camera
light_auto_sun = bpy.data.lights.new('AutoSun', 'SUN')
light_auto_sun.energy = 3.0
light_auto_sun.angle = 0.0523599
ob_auto_sun = bpy.data.objects.new('AutoSun', light_auto_sun)
scene.collection.objects.link(ob_auto_sun)
ob_auto_sun.rotation_euler = (0.872665, 0.174533, 0.523599)
bpy.context.view_layer.update()
